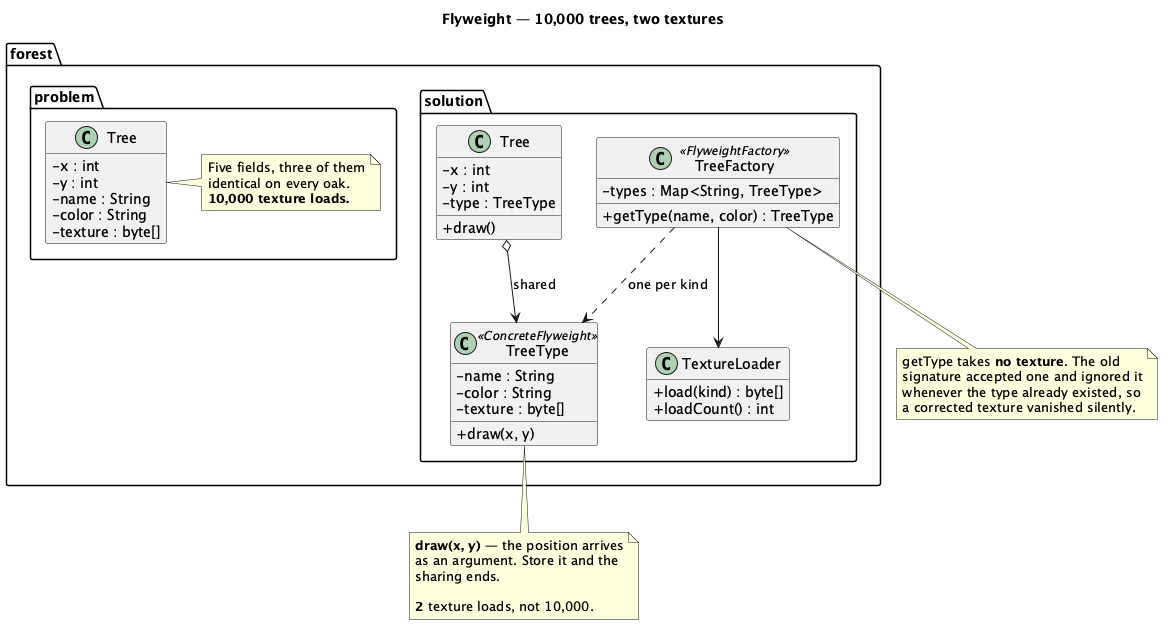

The diagram above was rendered by PlantUML. Its source (embedded in the PNG):
@startuml "Flyweight - Forest - Class Diagram"
skinparam classAttributeIconSize 0
hide empty members
title Flyweight — 10,000 trees, two textures


package "forest.problem" {
  class "Tree" as PT {
    - x : int
    - y : int
    - name : String
    - color : String
    - texture : byte[]
  }
  note right of PT
    Five fields, three of them
    identical on every oak.
    <b>10,000 texture loads.</b>
  end note
}

package "forest.solution" {
  class "Tree" as ST {
    - x : int
    - y : int
    - type : TreeType
    + draw()
  }
  class TreeType <<ConcreteFlyweight>> {
    - name : String
    - color : String
    - texture : byte[]
    + draw(x, y)
  }
  class TreeFactory <<FlyweightFactory>> {
    - types : Map<String, TreeType>
    + getType(name, color) : TreeType
  }
  class TextureLoader {
    + load(kind) : byte[]
    + loadCount() : int
  }
  ST o--> TreeType : "shared"
  TreeFactory ..> TreeType : "one per kind"
  TreeFactory --> TextureLoader
}

note bottom of TreeType
  <b>draw(x, y)</b> — the position arrives
  as an argument. Store it and the
  sharing ends.

  <b>2</b> texture loads, not 10,000.
end note

note bottom of TreeFactory
  getType takes <b>no texture</b>. The old
  signature accepted one and ignored it
  whenever the type already existed, so
  a corrected texture vanished silently.
end note

@enduml